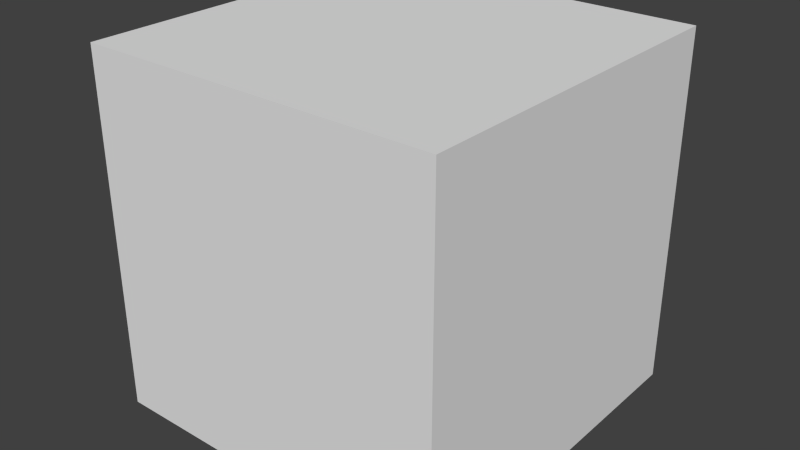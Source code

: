 # Source: Box_1m.blend  (saved by Blender 2.69.0; exported with 4.5.12 LTS)
import bpy
from mathutils import Matrix  # noqa: F401  (used for matrix-valued properties, if any)

bpy.ops.wm.read_factory_settings(use_empty=True)
scene = bpy.context.scene
scene.name = 'Scene'

# ---- collections
col_collection_1 = bpy.data.collections.new('Collection 1'); scene.collection.children.link(col_collection_1)

# ---- materials (node trees are filled in below, after node groups)
mat_material = bpy.data.materials.new('Material')
mat_material.alpha_threshold = 0.0
mat_material.use_transparent_shadow = False
mat_material.roughness = 0.5
mat_material.line_color = (0.0, 0.0, 0.0, 1.0)

# ---- material node trees

# ---- world
world_world = bpy.data.worlds.new('World'); scene.world = world_world
world_world.color = (0.05088, 0.05088, 0.05088)
world_world.use_sun_shadow = False
world_world.sun_shadow_jitter_overblur = 0.0
world_world.cycles.sampling_method = 'MANUAL'
world_world.cycles.sample_map_resolution = 256

# ---- meshes
me_cube = bpy.data.meshes.new('Cube')
me_cube.from_pydata([(1.0, 1.0, -1.0), (1.0, -1.0, -1.0), (-1.0, -1.0, -1.0), (-1.0, 1.0, -1.0), (1.0, 1.0, 1.0), (1.0, -1.0, 1.0), (-1.0, -1.0, 1.0), (-1.0, 1.0, 1.0)], [], [(0, 1, 2, 3), (4, 7, 6, 5), (0, 4, 5, 1), (1, 5, 6, 2), (2, 6, 7, 3), (4, 0, 3, 7)])
_uv = me_cube.uv_layers.new(name='UVMap')
_uv.uv.foreach_set('vector', [0.7969, 0.4922, 0.7969, 0.01562, 0.3203, 0.01562, 0.3203, 0.4922, 0.7969, 0.9688, 0.3203, 0.9688, 0.3203, 0.4922, 0.7969, 0.4922, 0.7969, 0.4922, 0.7969, 0.9688, 0.3203, 0.9688, 0.3203, 0.4922, 0.7969, 0.01562, 0.7969, 0.4922, 0.3203, 0.4922, 0.3203, 0.01562, 0.3203, 0.4922, 0.3203, 0.9688, 0.7969, 0.9688, 0.7969, 0.4922, 0.7969, 0.4922, 0.7969, 0.01562, 0.3203, 0.01562, 0.3203, 0.4922])
me_cube.materials.append(mat_material)
me_cube.use_remesh_preserve_volume = False
me_cube.use_remesh_preserve_attributes = False
me_cube.use_mirror_vertex_groups = False
me_cube.update()

# ---- objects
ob_cube = bpy.data.objects.new('Cube', me_cube)

# ---- transforms, parenting, visibility, modifiers, constraints
ob_cube.location = (0.0, 0.0, 0.0)
ob_cube.scale = (0.5, 0.5, 0.5)
ob_cube.lock_rotations_4d = False
ob_cube.empty_display_type = 'ARROWS'
ob_cube.lineart.crease_threshold = 0.0

# ---- collection membership
col_collection_1.objects.link(ob_cube)

# ---- scene / render settings (as saved in the file)
scene.frame_start = 1; scene.frame_end = 250; scene.frame_set(1)
scene.render.engine = 'BLENDER_EEVEE_NEXT'
scene.render.resolution_percentage = 50
scene.render.dither_intensity = 0.0
scene.cycles.use_denoising = False
scene.cycles.samples = 10
scene.cycles.sampling_pattern = 'TABULATED_SOBOL'
scene.cycles.light_sampling_threshold = 0.0
scene.cycles.use_adaptive_sampling = False
scene.cycles.use_light_tree = False
scene.cycles.blur_glossy = 0.0
scene.cycles.volume_bounces = 1
scene.cycles.pixel_filter_type = 'GAUSSIAN'
scene.cycles.sample_clamp_indirect = 0.0
scene.view_settings.view_transform = 'Standard'
bpy.context.view_layer.update()

# ---- added for rendering (the .blend has no active camera and no usable light): camera, sun
cam_auto = bpy.data.cameras.new('AutoCamera')
cam_auto.lens = 50.0
cam_auto.sensor_width = 36.0
cam_auto.clip_end = 1000.0
ob_auto_camera = bpy.data.objects.new('AutoCamera', cam_auto)
scene.collection.objects.link(ob_auto_camera)
ob_auto_camera.location = (1.60254, -1.92304, 1.28203)
ob_auto_camera.rotation_euler = (1.09748, -7.21219e-08, 0.694738)
scene.camera = ob_auto_camera
light_auto_sun = bpy.data.lights.new('AutoSun', 'SUN')
light_auto_sun.energy = 3.0
light_auto_sun.angle = 0.0523599
ob_auto_sun = bpy.data.objects.new('AutoSun', light_auto_sun)
scene.collection.objects.link(ob_auto_sun)
ob_auto_sun.rotation_euler = (0.872665, 0.174533, 0.523599)
bpy.context.view_layer.update()
